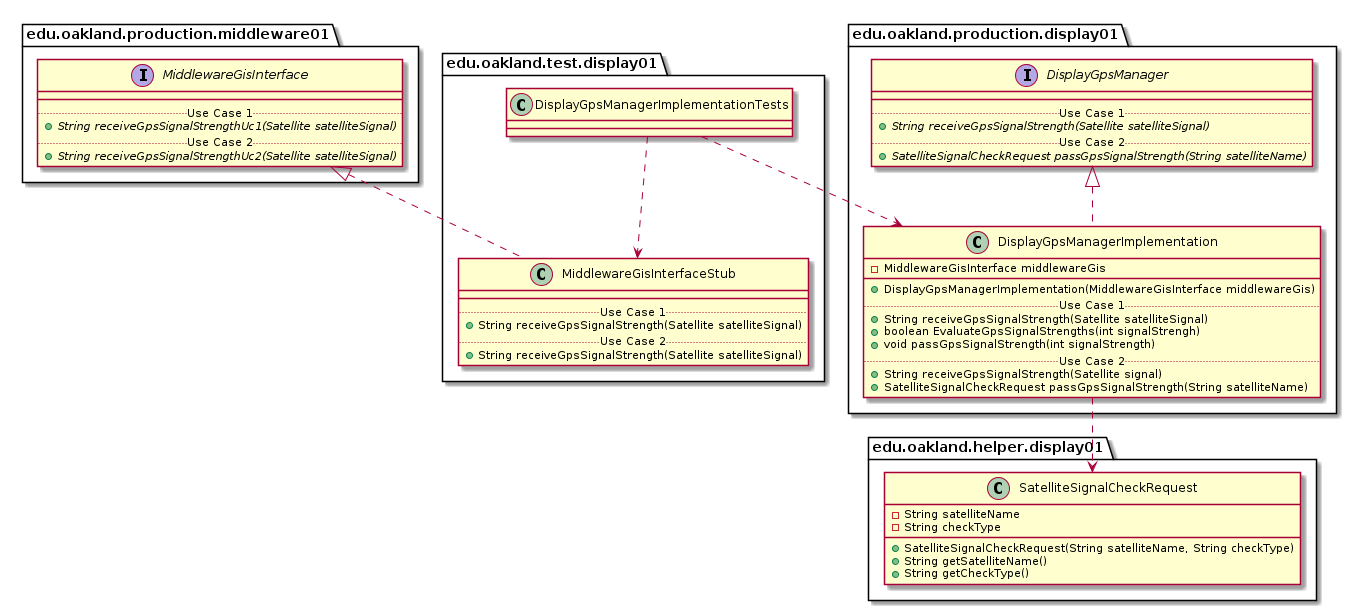

The diagram above was rendered by PlantUML. Its source (embedded in the PNG):
@startuml DisplayGpsManagerImplementationTests_Closure


package edu.oakland.test.display01 {
    class DisplayGpsManagerImplementationTests {

    }
}




package edu.oakland.test.display01 {
    class MiddlewareGisInterfaceStub {
        __
        .. Use Case 1 ..
        + String receiveGpsSignalStrength(Satellite satelliteSignal)
        .. Use Case 2 ..
        + String receiveGpsSignalStrength(Satellite satelliteSignal)
    }
}






package edu.oakland.production.middleware01 {
    interface MiddlewareGisInterface {
        __
        .. Use Case 1 ..
        {abstract} + String receiveGpsSignalStrengthUc1(Satellite satelliteSignal)
        .. Use Case 2 ..
        {abstract} + String receiveGpsSignalStrengthUc2(Satellite satelliteSignal)
    }
}






MiddlewareGisInterfaceStub .up.|> MiddlewareGisInterface

DisplayGpsManagerImplementationTests ..> MiddlewareGisInterfaceStub



package edu.oakland.production.display01 {
  class DisplayGpsManagerImplementation {
    - MiddlewareGisInterface middlewareGis
   __
    + DisplayGpsManagerImplementation(MiddlewareGisInterface middlewareGis)
    .. Use Case 1 ..
    + String receiveGpsSignalStrength(Satellite satelliteSignal)
    + boolean EvaluateGpsSignalStrengths(int signalStrengh)
    + void passGpsSignalStrength(int signalStrength)
    .. Use Case 2 ..
    + String receiveGpsSignalStrength(Satellite signal)
    + SatelliteSignalCheckRequest passGpsSignalStrength(String satelliteName)
    }
}




package edu.oakland.production.display01 {
    interface DisplayGpsManager {
        __
        .. Use Case 1 ..
        {abstract} + String receiveGpsSignalStrength(Satellite satelliteSignal)
        .. Use Case 2 ..
        {abstract} + SatelliteSignalCheckRequest passGpsSignalStrength(String satelliteName)
    }
}






DisplayGpsManagerImplementation .up.|> DisplayGpsManager



package edu.oakland.helper.display01 {
    class SatelliteSignalCheckRequest {
        - String satelliteName
        - String checkType
        + SatelliteSignalCheckRequest(String satelliteName, String checkType)
        + String getSatelliteName()
        + String getCheckType()
    }
}






DisplayGpsManagerImplementation ..> SatelliteSignalCheckRequest



DisplayGpsManagerImplementationTests ..> DisplayGpsManagerImplementation



@enduml